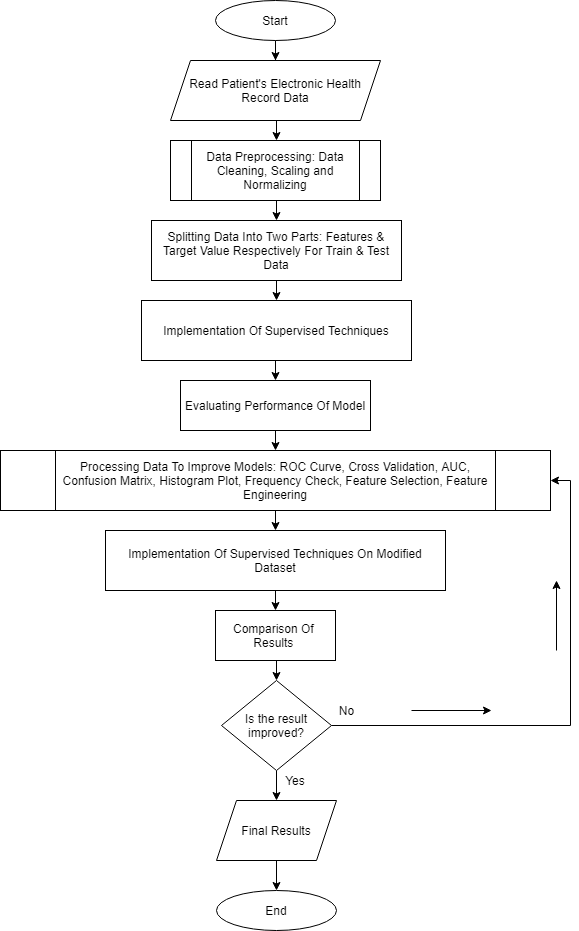

The diagram above was exported from draw.io. Its source (the exported page's mxGraphModel, read from the mxfile embedded in the PNG):
<mxGraphModel dx="1108" dy="425" grid="1" gridSize="10" guides="1" tooltips="1" connect="1" arrows="1" fold="1" page="1" pageScale="1" pageWidth="827" pageHeight="1169" math="0" shadow="0">
  <root>
    <mxCell id="WIyWlLk6GJQsqaUBKTNV-0" />
    <mxCell id="WIyWlLk6GJQsqaUBKTNV-1" parent="WIyWlLk6GJQsqaUBKTNV-0" />
    <mxCell id="U6Qlh8VikEIShzg8Lc6m-14" value="" style="edgeStyle=orthogonalEdgeStyle;rounded=0;orthogonalLoop=1;jettySize=auto;html=1;" edge="1" parent="WIyWlLk6GJQsqaUBKTNV-1" source="U6Qlh8VikEIShzg8Lc6m-15" target="U6Qlh8VikEIShzg8Lc6m-17">
      <mxGeometry relative="1" as="geometry" />
    </mxCell>
    <mxCell id="U6Qlh8VikEIShzg8Lc6m-15" value="Start" style="ellipse;whiteSpace=wrap;html=1;" vertex="1" parent="WIyWlLk6GJQsqaUBKTNV-1">
      <mxGeometry x="354" y="30" width="120" height="40" as="geometry" />
    </mxCell>
    <mxCell id="U6Qlh8VikEIShzg8Lc6m-16" style="edgeStyle=orthogonalEdgeStyle;rounded=0;orthogonalLoop=1;jettySize=auto;html=1;exitX=0.5;exitY=1;exitDx=0;exitDy=0;entryX=0.5;entryY=0;entryDx=0;entryDy=0;" edge="1" parent="WIyWlLk6GJQsqaUBKTNV-1" source="U6Qlh8VikEIShzg8Lc6m-17">
      <mxGeometry relative="1" as="geometry">
        <mxPoint x="415" y="170" as="targetPoint" />
      </mxGeometry>
    </mxCell>
    <mxCell id="U6Qlh8VikEIShzg8Lc6m-17" value="Read Patient's Electronic Health Record Data" style="shape=parallelogram;perimeter=parallelogramPerimeter;whiteSpace=wrap;html=1;fixedSize=1;" vertex="1" parent="WIyWlLk6GJQsqaUBKTNV-1">
      <mxGeometry x="309" y="90" width="210" height="60" as="geometry" />
    </mxCell>
    <mxCell id="U6Qlh8VikEIShzg8Lc6m-18" style="edgeStyle=orthogonalEdgeStyle;rounded=0;orthogonalLoop=1;jettySize=auto;html=1;exitX=0.5;exitY=1;exitDx=0;exitDy=0;entryX=0.5;entryY=0;entryDx=0;entryDy=0;" edge="1" parent="WIyWlLk6GJQsqaUBKTNV-1" source="U6Qlh8VikEIShzg8Lc6m-19" target="U6Qlh8VikEIShzg8Lc6m-21">
      <mxGeometry relative="1" as="geometry" />
    </mxCell>
    <mxCell id="U6Qlh8VikEIShzg8Lc6m-19" value="Implementation Of Supervised Techniques" style="rounded=0;whiteSpace=wrap;html=1;" vertex="1" parent="WIyWlLk6GJQsqaUBKTNV-1">
      <mxGeometry x="280" y="330" width="270" height="60" as="geometry" />
    </mxCell>
    <mxCell id="U6Qlh8VikEIShzg8Lc6m-20" style="edgeStyle=orthogonalEdgeStyle;rounded=0;orthogonalLoop=1;jettySize=auto;html=1;exitX=0.5;exitY=1;exitDx=0;exitDy=0;entryX=0.5;entryY=0;entryDx=0;entryDy=0;" edge="1" parent="WIyWlLk6GJQsqaUBKTNV-1" source="U6Qlh8VikEIShzg8Lc6m-21">
      <mxGeometry relative="1" as="geometry">
        <mxPoint x="414" y="480" as="targetPoint" />
      </mxGeometry>
    </mxCell>
    <mxCell id="U6Qlh8VikEIShzg8Lc6m-21" value="Evaluating Performance Of Model" style="rounded=0;whiteSpace=wrap;html=1;" vertex="1" parent="WIyWlLk6GJQsqaUBKTNV-1">
      <mxGeometry x="319" y="410" width="190" height="50" as="geometry" />
    </mxCell>
    <mxCell id="U6Qlh8VikEIShzg8Lc6m-22" style="edgeStyle=orthogonalEdgeStyle;rounded=0;orthogonalLoop=1;jettySize=auto;html=1;exitX=0.5;exitY=1;exitDx=0;exitDy=0;entryX=0.5;entryY=0;entryDx=0;entryDy=0;" edge="1" parent="WIyWlLk6GJQsqaUBKTNV-1" source="U6Qlh8VikEIShzg8Lc6m-23" target="U6Qlh8VikEIShzg8Lc6m-25">
      <mxGeometry relative="1" as="geometry" />
    </mxCell>
    <mxCell id="U6Qlh8VikEIShzg8Lc6m-23" value="&lt;span&gt;Data Preprocessing: Data Cleaning, Scaling and Normalizing&lt;/span&gt;" style="shape=process;whiteSpace=wrap;html=1;backgroundOutline=1;" vertex="1" parent="WIyWlLk6GJQsqaUBKTNV-1">
      <mxGeometry x="309" y="170" width="210" height="60" as="geometry" />
    </mxCell>
    <mxCell id="U6Qlh8VikEIShzg8Lc6m-24" style="edgeStyle=orthogonalEdgeStyle;rounded=0;orthogonalLoop=1;jettySize=auto;html=1;exitX=0.5;exitY=1;exitDx=0;exitDy=0;entryX=0.5;entryY=0;entryDx=0;entryDy=0;" edge="1" parent="WIyWlLk6GJQsqaUBKTNV-1" source="U6Qlh8VikEIShzg8Lc6m-25" target="U6Qlh8VikEIShzg8Lc6m-19">
      <mxGeometry relative="1" as="geometry" />
    </mxCell>
    <mxCell id="U6Qlh8VikEIShzg8Lc6m-25" value="Splitting Data Into Two Parts: Features &amp;amp; Target Value Respectively For Train &amp;amp; Test Data" style="rounded=0;whiteSpace=wrap;html=1;" vertex="1" parent="WIyWlLk6GJQsqaUBKTNV-1">
      <mxGeometry x="290" y="250" width="250" height="60" as="geometry" />
    </mxCell>
    <mxCell id="U6Qlh8VikEIShzg8Lc6m-26" value="Processing Data To Improve Models: ROC Curve, Cross Validation, AUC, Confusion Matrix, Histogram Plot, Frequency Check, Feature Selection, Feature Engineering" style="shape=process;whiteSpace=wrap;html=1;backgroundOutline=1;" vertex="1" parent="WIyWlLk6GJQsqaUBKTNV-1">
      <mxGeometry x="139" y="480" width="550" height="60" as="geometry" />
    </mxCell>
    <mxCell id="U6Qlh8VikEIShzg8Lc6m-27" value="Implementation Of Supervised Techniques On Modified Dataset" style="rounded=0;whiteSpace=wrap;html=1;" vertex="1" parent="WIyWlLk6GJQsqaUBKTNV-1">
      <mxGeometry x="244" y="560" width="340" height="60" as="geometry" />
    </mxCell>
    <mxCell id="U6Qlh8VikEIShzg8Lc6m-28" style="edgeStyle=orthogonalEdgeStyle;rounded=0;orthogonalLoop=1;jettySize=auto;html=1;exitX=0.5;exitY=1;exitDx=0;exitDy=0;entryX=0.5;entryY=0;entryDx=0;entryDy=0;" edge="1" parent="WIyWlLk6GJQsqaUBKTNV-1" target="U6Qlh8VikEIShzg8Lc6m-27">
      <mxGeometry relative="1" as="geometry">
        <mxPoint x="414" y="540" as="sourcePoint" />
      </mxGeometry>
    </mxCell>
    <mxCell id="U6Qlh8VikEIShzg8Lc6m-29" value="Comparison Of &lt;br&gt;Results&amp;nbsp;" style="rounded=0;whiteSpace=wrap;html=1;" vertex="1" parent="WIyWlLk6GJQsqaUBKTNV-1">
      <mxGeometry x="354" y="640" width="120" height="50" as="geometry" />
    </mxCell>
    <mxCell id="U6Qlh8VikEIShzg8Lc6m-30" style="edgeStyle=orthogonalEdgeStyle;rounded=0;orthogonalLoop=1;jettySize=auto;html=1;exitX=0.5;exitY=1;exitDx=0;exitDy=0;entryX=0.5;entryY=0;entryDx=0;entryDy=0;" edge="1" parent="WIyWlLk6GJQsqaUBKTNV-1">
      <mxGeometry relative="1" as="geometry">
        <mxPoint x="414" y="620" as="sourcePoint" />
        <mxPoint x="414" y="640" as="targetPoint" />
      </mxGeometry>
    </mxCell>
    <mxCell id="U6Qlh8VikEIShzg8Lc6m-31" style="edgeStyle=orthogonalEdgeStyle;rounded=0;orthogonalLoop=1;jettySize=auto;html=1;exitX=0.5;exitY=1;exitDx=0;exitDy=0;entryX=0.5;entryY=0;entryDx=0;entryDy=0;" edge="1" parent="WIyWlLk6GJQsqaUBKTNV-1" source="U6Qlh8VikEIShzg8Lc6m-32" target="U6Qlh8VikEIShzg8Lc6m-34">
      <mxGeometry relative="1" as="geometry" />
    </mxCell>
    <mxCell id="U6Qlh8VikEIShzg8Lc6m-32" value="Is the result improved?" style="rhombus;whiteSpace=wrap;html=1;" vertex="1" parent="WIyWlLk6GJQsqaUBKTNV-1">
      <mxGeometry x="360" y="710" width="110" height="90" as="geometry" />
    </mxCell>
    <mxCell id="U6Qlh8VikEIShzg8Lc6m-33" style="edgeStyle=orthogonalEdgeStyle;rounded=0;orthogonalLoop=1;jettySize=auto;html=1;exitX=0.5;exitY=1;exitDx=0;exitDy=0;entryX=0.5;entryY=0;entryDx=0;entryDy=0;" edge="1" parent="WIyWlLk6GJQsqaUBKTNV-1" source="U6Qlh8VikEIShzg8Lc6m-34" target="U6Qlh8VikEIShzg8Lc6m-35">
      <mxGeometry relative="1" as="geometry" />
    </mxCell>
    <mxCell id="U6Qlh8VikEIShzg8Lc6m-34" value="Final Results" style="shape=parallelogram;perimeter=parallelogramPerimeter;whiteSpace=wrap;html=1;fixedSize=1;" vertex="1" parent="WIyWlLk6GJQsqaUBKTNV-1">
      <mxGeometry x="355" y="830" width="120" height="60" as="geometry" />
    </mxCell>
    <mxCell id="U6Qlh8VikEIShzg8Lc6m-35" value="End" style="ellipse;whiteSpace=wrap;html=1;" vertex="1" parent="WIyWlLk6GJQsqaUBKTNV-1">
      <mxGeometry x="355" y="920" width="120" height="40" as="geometry" />
    </mxCell>
    <mxCell id="U6Qlh8VikEIShzg8Lc6m-36" value="Yes" style="text;html=1;strokeColor=none;fillColor=none;align=center;verticalAlign=middle;whiteSpace=wrap;rounded=0;" vertex="1" parent="WIyWlLk6GJQsqaUBKTNV-1">
      <mxGeometry x="414" y="800" width="40" height="20" as="geometry" />
    </mxCell>
    <mxCell id="U6Qlh8VikEIShzg8Lc6m-37" value="No" style="text;html=1;strokeColor=none;fillColor=none;align=center;verticalAlign=middle;whiteSpace=wrap;rounded=0;" vertex="1" parent="WIyWlLk6GJQsqaUBKTNV-1">
      <mxGeometry x="475" y="730" width="21" height="20" as="geometry" />
    </mxCell>
    <mxCell id="U6Qlh8VikEIShzg8Lc6m-38" style="edgeStyle=orthogonalEdgeStyle;rounded=0;orthogonalLoop=1;jettySize=auto;html=1;exitX=0.5;exitY=1;exitDx=0;exitDy=0;entryX=0.5;entryY=0;entryDx=0;entryDy=0;" edge="1" parent="WIyWlLk6GJQsqaUBKTNV-1">
      <mxGeometry relative="1" as="geometry">
        <mxPoint x="414" y="690" as="sourcePoint" />
        <mxPoint x="415" y="710" as="targetPoint" />
      </mxGeometry>
    </mxCell>
    <mxCell id="U6Qlh8VikEIShzg8Lc6m-39" style="edgeStyle=orthogonalEdgeStyle;rounded=0;orthogonalLoop=1;jettySize=auto;html=1;entryX=1;entryY=0.5;entryDx=0;entryDy=0;" edge="1" parent="WIyWlLk6GJQsqaUBKTNV-1">
      <mxGeometry relative="1" as="geometry">
        <mxPoint x="470" y="755" as="sourcePoint" />
        <mxPoint x="689" y="510" as="targetPoint" />
        <Array as="points">
          <mxPoint x="709" y="755" />
          <mxPoint x="709" y="510" />
        </Array>
      </mxGeometry>
    </mxCell>
    <mxCell id="U6Qlh8VikEIShzg8Lc6m-40" value="" style="endArrow=classic;html=1;" edge="1" parent="WIyWlLk6GJQsqaUBKTNV-1">
      <mxGeometry width="50" height="50" relative="1" as="geometry">
        <mxPoint x="550" y="740" as="sourcePoint" />
        <mxPoint x="630" y="740" as="targetPoint" />
      </mxGeometry>
    </mxCell>
    <mxCell id="U6Qlh8VikEIShzg8Lc6m-41" value="" style="endArrow=classic;html=1;" edge="1" parent="WIyWlLk6GJQsqaUBKTNV-1">
      <mxGeometry width="50" height="50" relative="1" as="geometry">
        <mxPoint x="695" y="680" as="sourcePoint" />
        <mxPoint x="695" y="610" as="targetPoint" />
      </mxGeometry>
    </mxCell>
  </root>
</mxGraphModel>